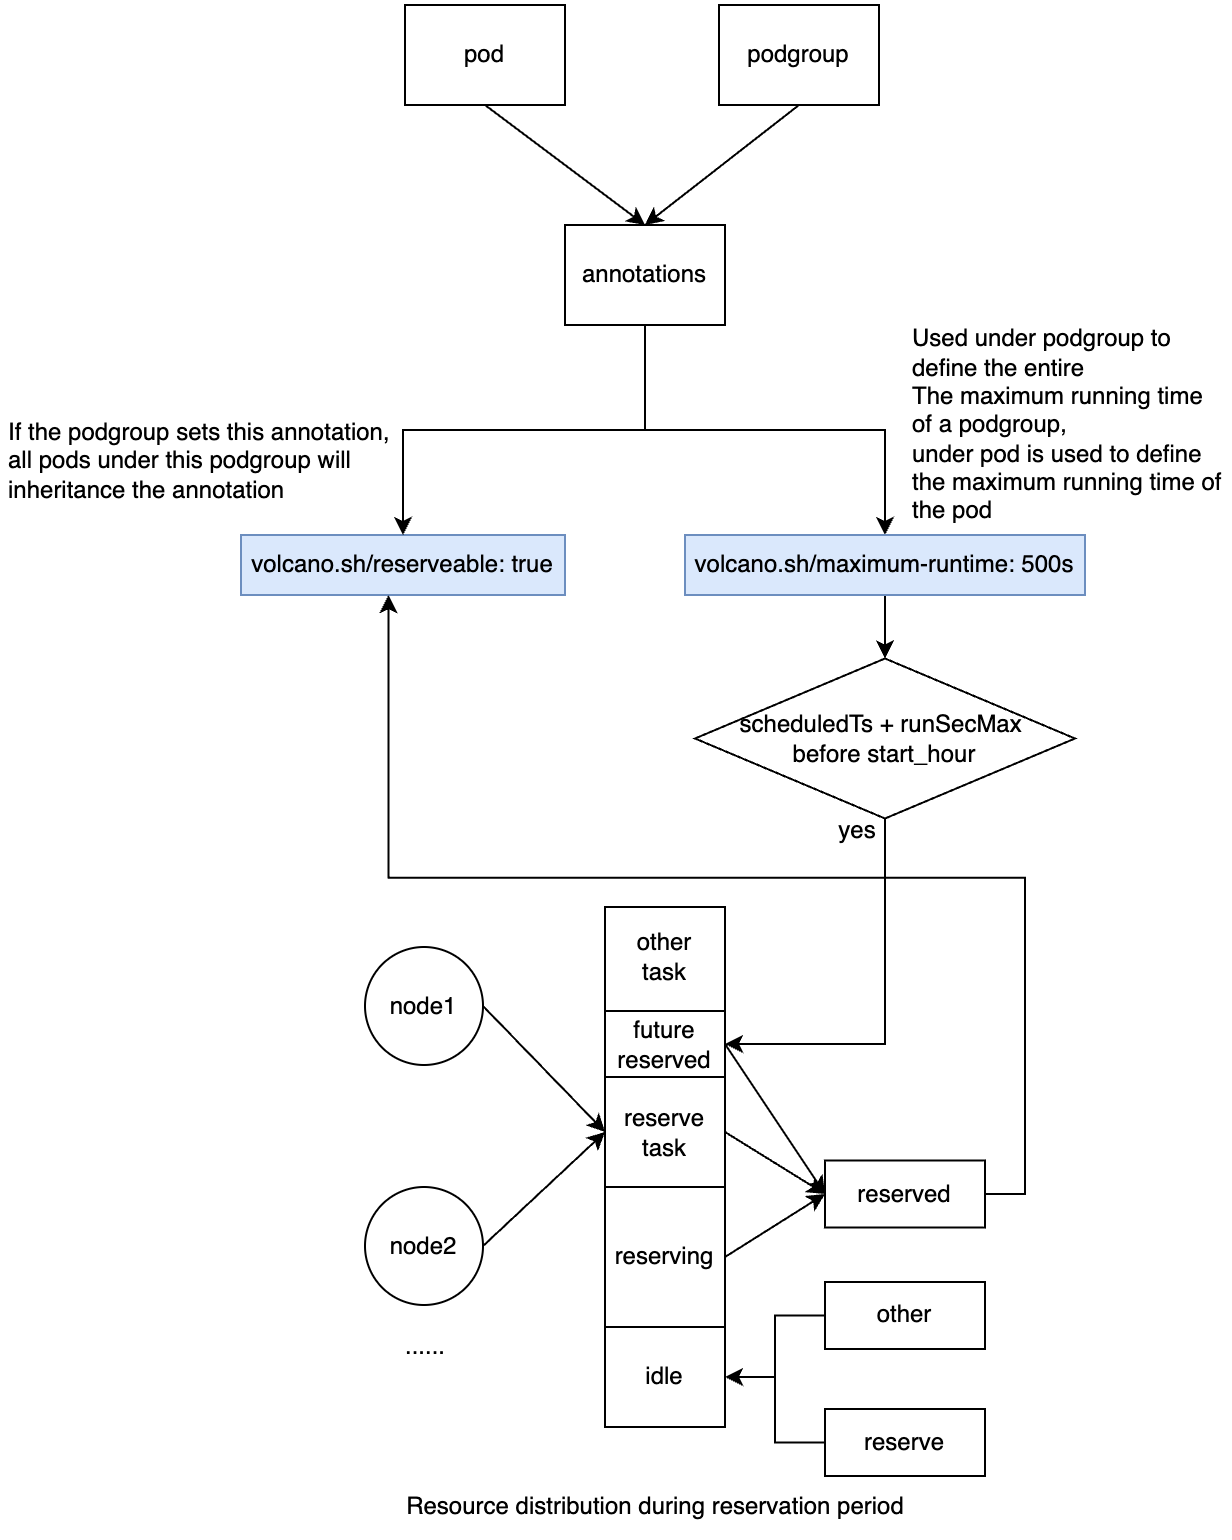

The diagram above was exported from draw.io. Its source (the exported page's mxGraphModel, read from the mxfile embedded in the PNG):
<mxGraphModel dx="2608" dy="674" grid="1" gridSize="10" guides="1" tooltips="1" connect="1" arrows="1" fold="1" page="1" pageScale="1" pageWidth="827" pageHeight="1169" math="0" shadow="0">
  <root>
    <mxCell id="0" />
    <mxCell id="1" parent="0" />
    <mxCell id="2" value="volcano.sh/reserveable: true" style="text;html=1;align=center;verticalAlign=middle;whiteSpace=wrap;rounded=0;strokeColor=#6c8ebf;fillColor=#dae8fc;" vertex="1" parent="1">
      <mxGeometry x="796" y="365" width="162" height="30" as="geometry" />
    </mxCell>
    <mxCell id="3" value="pod" style="rounded=0;whiteSpace=wrap;html=1;" vertex="1" parent="1">
      <mxGeometry x="878" y="100" width="80" height="50" as="geometry" />
    </mxCell>
    <mxCell id="4" value="podgroup" style="rounded=0;whiteSpace=wrap;html=1;" vertex="1" parent="1">
      <mxGeometry x="1035" y="100" width="80" height="50" as="geometry" />
    </mxCell>
    <mxCell id="5" style="edgeStyle=orthogonalEdgeStyle;rounded=0;orthogonalLoop=1;jettySize=auto;html=1;exitX=0.5;exitY=1;exitDx=0;exitDy=0;entryX=0.5;entryY=0;entryDx=0;entryDy=0;" edge="1" source="7" target="2" parent="1">
      <mxGeometry relative="1" as="geometry" />
    </mxCell>
    <mxCell id="6" style="edgeStyle=orthogonalEdgeStyle;rounded=0;orthogonalLoop=1;jettySize=auto;html=1;exitX=0.5;exitY=1;exitDx=0;exitDy=0;entryX=0.5;entryY=0;entryDx=0;entryDy=0;" edge="1" source="7" target="26" parent="1">
      <mxGeometry relative="1" as="geometry" />
    </mxCell>
    <mxCell id="7" value="annotations" style="rounded=0;whiteSpace=wrap;html=1;" vertex="1" parent="1">
      <mxGeometry x="958" y="210" width="80" height="50" as="geometry" />
    </mxCell>
    <mxCell id="8" value="" style="endArrow=classic;html=1;rounded=0;entryX=0.5;entryY=0;entryDx=0;entryDy=0;exitX=0.5;exitY=1;exitDx=0;exitDy=0;" edge="1" source="3" target="7" parent="1">
      <mxGeometry width="50" height="50" relative="1" as="geometry">
        <mxPoint x="858" y="180" as="sourcePoint" />
        <mxPoint x="908" y="130" as="targetPoint" />
      </mxGeometry>
    </mxCell>
    <mxCell id="9" value="" style="endArrow=classic;html=1;rounded=0;exitX=0.5;exitY=1;exitDx=0;exitDy=0;entryX=0.5;entryY=0;entryDx=0;entryDy=0;" edge="1" source="4" target="7" parent="1">
      <mxGeometry width="50" height="50" relative="1" as="geometry">
        <mxPoint x="1048" y="330" as="sourcePoint" />
        <mxPoint x="1098" y="280" as="targetPoint" />
      </mxGeometry>
    </mxCell>
    <mxCell id="10" value="" style="rounded=0;whiteSpace=wrap;html=1;" vertex="1" parent="1">
      <mxGeometry x="978" y="551" width="60" height="85" as="geometry" />
    </mxCell>
    <mxCell id="11" value="reserve&lt;div&gt;task&lt;/div&gt;" style="rounded=0;whiteSpace=wrap;html=1;" vertex="1" parent="1">
      <mxGeometry x="978" y="636" width="60" height="55" as="geometry" />
    </mxCell>
    <mxCell id="12" value="reserving" style="rounded=0;whiteSpace=wrap;html=1;" vertex="1" parent="1">
      <mxGeometry x="978" y="691" width="60" height="70" as="geometry" />
    </mxCell>
    <mxCell id="13" value="node1" style="ellipse;whiteSpace=wrap;html=1;aspect=fixed;" vertex="1" parent="1">
      <mxGeometry x="858" y="571" width="59" height="59" as="geometry" />
    </mxCell>
    <mxCell id="14" value="node2" style="ellipse;whiteSpace=wrap;html=1;aspect=fixed;" vertex="1" parent="1">
      <mxGeometry x="858" y="691" width="59" height="59" as="geometry" />
    </mxCell>
    <mxCell id="15" value="......" style="text;html=1;align=center;verticalAlign=middle;resizable=0;points=[];autosize=1;strokeColor=none;fillColor=none;" vertex="1" parent="1">
      <mxGeometry x="867.5" y="756" width="40" height="30" as="geometry" />
    </mxCell>
    <mxCell id="16" value="" style="endArrow=classic;html=1;rounded=0;entryX=0;entryY=0.5;entryDx=0;entryDy=0;exitX=1;exitY=0.5;exitDx=0;exitDy=0;" edge="1" source="13" target="11" parent="1">
      <mxGeometry width="50" height="50" relative="1" as="geometry">
        <mxPoint x="928" y="641" as="sourcePoint" />
        <mxPoint x="928" y="521" as="targetPoint" />
      </mxGeometry>
    </mxCell>
    <mxCell id="17" value="" style="endArrow=classic;html=1;rounded=0;entryX=0;entryY=0.5;entryDx=0;entryDy=0;exitX=1;exitY=0.5;exitDx=0;exitDy=0;" edge="1" source="14" target="11" parent="1">
      <mxGeometry width="50" height="50" relative="1" as="geometry">
        <mxPoint x="938" y="801" as="sourcePoint" />
        <mxPoint x="988" y="751" as="targetPoint" />
      </mxGeometry>
    </mxCell>
    <mxCell id="18" value="idle" style="rounded=0;whiteSpace=wrap;html=1;" vertex="1" parent="1">
      <mxGeometry x="978" y="761" width="60" height="50" as="geometry" />
    </mxCell>
    <mxCell id="19" value="Resource distribution during reservation period" style="text;html=1;align=center;verticalAlign=middle;resizable=0;points=[];autosize=1;strokeColor=none;fillColor=none;" vertex="1" parent="1">
      <mxGeometry x="867.5" y="835.5" width="270" height="30" as="geometry" />
    </mxCell>
    <mxCell id="20" style="edgeStyle=orthogonalEdgeStyle;rounded=0;orthogonalLoop=1;jettySize=auto;html=1;exitX=0;exitY=0.5;exitDx=0;exitDy=0;entryX=1;entryY=0.5;entryDx=0;entryDy=0;" edge="1" source="21" target="18" parent="1">
      <mxGeometry relative="1" as="geometry" />
    </mxCell>
    <mxCell id="21" value="other" style="rounded=0;whiteSpace=wrap;html=1;" vertex="1" parent="1">
      <mxGeometry x="1088" y="738.5" width="80" height="33.5" as="geometry" />
    </mxCell>
    <mxCell id="22" style="edgeStyle=orthogonalEdgeStyle;rounded=0;orthogonalLoop=1;jettySize=auto;html=1;exitX=0;exitY=0.5;exitDx=0;exitDy=0;entryX=1;entryY=0.5;entryDx=0;entryDy=0;" edge="1" source="23" target="18" parent="1">
      <mxGeometry relative="1" as="geometry" />
    </mxCell>
    <mxCell id="23" value="reserve" style="rounded=0;whiteSpace=wrap;html=1;" vertex="1" parent="1">
      <mxGeometry x="1088" y="802" width="80" height="33.5" as="geometry" />
    </mxCell>
    <mxCell id="24" value="reserved" style="rounded=0;whiteSpace=wrap;html=1;" vertex="1" parent="1">
      <mxGeometry x="1088" y="677.75" width="80" height="33.5" as="geometry" />
    </mxCell>
    <mxCell id="25" style="edgeStyle=orthogonalEdgeStyle;rounded=0;orthogonalLoop=1;jettySize=auto;html=1;exitX=0.5;exitY=1;exitDx=0;exitDy=0;entryX=0.5;entryY=0;entryDx=0;entryDy=0;" edge="1" source="26" target="35" parent="1">
      <mxGeometry relative="1" as="geometry" />
    </mxCell>
    <mxCell id="26" value="volcano.sh/maximum-runtime: 500s" style="text;html=1;align=center;verticalAlign=middle;whiteSpace=wrap;rounded=0;strokeColor=#6c8ebf;fillColor=#dae8fc;" vertex="1" parent="1">
      <mxGeometry x="1018" y="365" width="200" height="30" as="geometry" />
    </mxCell>
    <mxCell id="27" value="&lt;div&gt;&lt;span style=&quot;text-wrap: nowrap;&quot;&gt;If the podgroup sets this annotation,&lt;/span&gt;&lt;/div&gt;&lt;div&gt;&lt;span style=&quot;text-wrap: nowrap;&quot;&gt;all pods under this podgroup will&lt;/span&gt;&lt;/div&gt;&lt;div&gt;&lt;span style=&quot;text-wrap: nowrap;&quot;&gt;inheritance the annotation&lt;/span&gt;&lt;/div&gt;" style="text;html=1;align=left;verticalAlign=middle;whiteSpace=wrap;rounded=0;" vertex="1" parent="1">
      <mxGeometry x="678" y="303" width="180" height="50" as="geometry" />
    </mxCell>
    <mxCell id="28" value="&lt;div style=&quot;&quot;&gt;&lt;div&gt;Used under podgroup to define the entire&lt;/div&gt;&lt;div&gt;The maximum running time of a podgroup,&lt;/div&gt;&lt;div&gt;under pod is used to define the maximum running time of the pod&lt;/div&gt;&lt;/div&gt;" style="text;html=1;align=left;verticalAlign=middle;whiteSpace=wrap;rounded=0;" vertex="1" parent="1">
      <mxGeometry x="1130" y="280" width="160" height="60" as="geometry" />
    </mxCell>
    <mxCell id="29" value="future&lt;div&gt;reserved&lt;/div&gt;" style="rounded=0;whiteSpace=wrap;html=1;" vertex="1" parent="1">
      <mxGeometry x="978" y="603" width="60" height="33" as="geometry" />
    </mxCell>
    <mxCell id="30" value="other&lt;div&gt;task&lt;/div&gt;" style="text;html=1;align=center;verticalAlign=middle;whiteSpace=wrap;rounded=0;" vertex="1" parent="1">
      <mxGeometry x="978" y="561" width="60" height="30" as="geometry" />
    </mxCell>
    <mxCell id="31" value="" style="endArrow=classic;html=1;rounded=0;entryX=0;entryY=0.5;entryDx=0;entryDy=0;exitX=1;exitY=0.5;exitDx=0;exitDy=0;" edge="1" source="12" target="24" parent="1">
      <mxGeometry width="50" height="50" relative="1" as="geometry">
        <mxPoint x="1028" y="761" as="sourcePoint" />
        <mxPoint x="1078" y="711" as="targetPoint" />
      </mxGeometry>
    </mxCell>
    <mxCell id="32" value="" style="endArrow=classic;html=1;rounded=0;entryX=0;entryY=0.5;entryDx=0;entryDy=0;exitX=1;exitY=0.5;exitDx=0;exitDy=0;" edge="1" source="11" target="24" parent="1">
      <mxGeometry width="50" height="50" relative="1" as="geometry">
        <mxPoint x="1058" y="661" as="sourcePoint" />
        <mxPoint x="1108" y="611" as="targetPoint" />
      </mxGeometry>
    </mxCell>
    <mxCell id="33" value="" style="endArrow=classic;html=1;rounded=0;entryX=0;entryY=0.5;entryDx=0;entryDy=0;exitX=1;exitY=0.5;exitDx=0;exitDy=0;" edge="1" source="29" target="24" parent="1">
      <mxGeometry width="50" height="50" relative="1" as="geometry">
        <mxPoint x="1048" y="651" as="sourcePoint" />
        <mxPoint x="1098" y="601" as="targetPoint" />
      </mxGeometry>
    </mxCell>
    <mxCell id="34" style="edgeStyle=orthogonalEdgeStyle;rounded=0;orthogonalLoop=1;jettySize=auto;html=1;exitX=0.5;exitY=1;exitDx=0;exitDy=0;entryX=1;entryY=0.5;entryDx=0;entryDy=0;" edge="1" source="35" target="29" parent="1">
      <mxGeometry relative="1" as="geometry" />
    </mxCell>
    <mxCell id="35" value="scheduledTs +&amp;nbsp;runSecMax&amp;nbsp;&lt;div&gt;before start_hour&lt;/div&gt;" style="rhombus;whiteSpace=wrap;html=1;" vertex="1" parent="1">
      <mxGeometry x="1023" y="426.75" width="190" height="80" as="geometry" />
    </mxCell>
    <mxCell id="36" value="yes" style="text;html=1;align=center;verticalAlign=middle;resizable=0;points=[];autosize=1;strokeColor=none;fillColor=none;" vertex="1" parent="1">
      <mxGeometry x="1084" y="498" width="40" height="30" as="geometry" />
    </mxCell>
    <mxCell id="37" style="edgeStyle=orthogonalEdgeStyle;rounded=0;orthogonalLoop=1;jettySize=auto;html=1;exitX=1;exitY=0.5;exitDx=0;exitDy=0;entryX=0.455;entryY=1.003;entryDx=0;entryDy=0;entryPerimeter=0;" edge="1" source="24" target="2" parent="1">
      <mxGeometry relative="1" as="geometry" />
    </mxCell>
  </root>
</mxGraphModel>